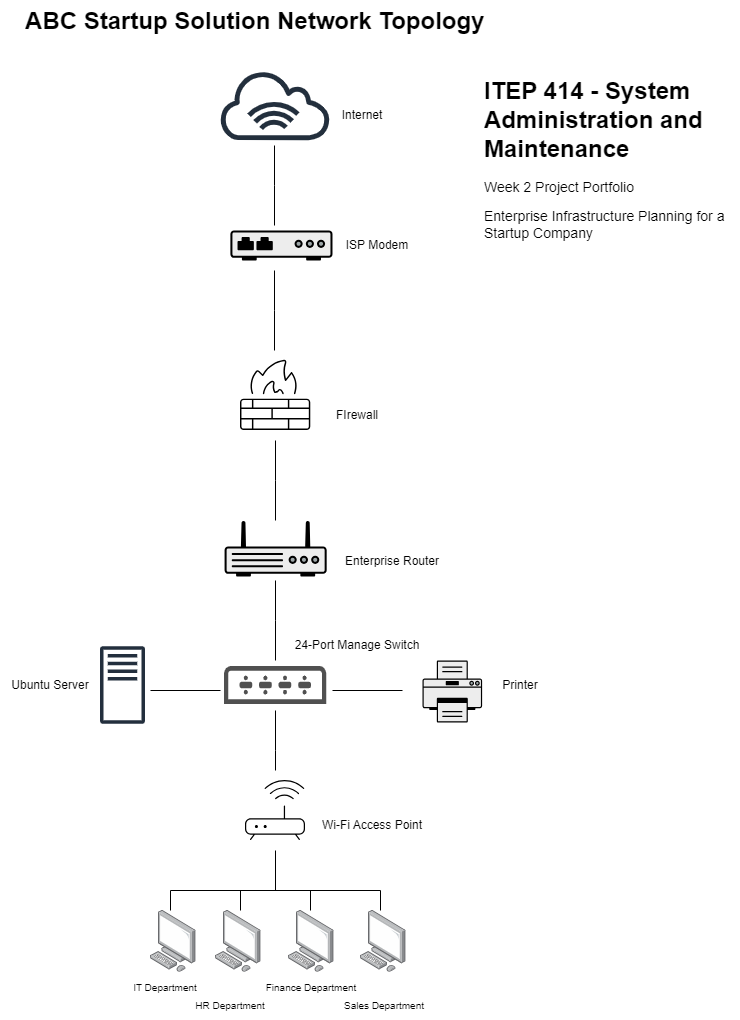

The diagram above was exported from draw.io. Its source (the exported page's mxGraphModel, read from the mxfile embedded in the PNG):
<mxGraphModel dx="1446" dy="916" grid="1" gridSize="10" guides="1" tooltips="1" connect="1" arrows="1" fold="1" page="1" pageScale="1" pageWidth="850" pageHeight="1100" math="0" shadow="0">
  <root>
    <mxCell id="0" />
    <mxCell id="1" parent="0" />
    <mxCell id="U0dN5dn5IqzK7r_3Tqv9-1" parent="1" style="sketch=0;outlineConnect=0;fontColor=#232F3E;gradientColor=none;fillColor=#232F3D;strokeColor=none;dashed=0;verticalLabelPosition=bottom;verticalAlign=top;align=center;html=1;fontSize=12;fontStyle=0;aspect=fixed;pointerEvents=1;shape=mxgraph.aws4.internet_alt1;" value="" vertex="1">
      <mxGeometry height="70.15" width="114" x="368" y="110" as="geometry" />
    </mxCell>
    <mxCell id="U0dN5dn5IqzK7r_3Tqv9-2" parent="1" style="text;html=1;whiteSpace=wrap;strokeColor=none;fillColor=none;align=center;verticalAlign=middle;rounded=0;autosize=1;resizable=0;" value="Internet" vertex="1">
      <mxGeometry height="30" width="60" x="482" y="140" as="geometry" />
    </mxCell>
    <mxCell id="U0dN5dn5IqzK7r_3Tqv9-3" parent="1" style="fillColorStyles=neutralFill;neutralFill=#9DA6A8;shape=mxgraph.networks2.icon;aspect=fixed;fillColor=#EDEDED;strokeColor=#000000;gradientColor=#5B6163;network2IconShadow=1;network2bgFillColor=none;labelPosition=center;verticalLabelPosition=bottom;align=center;verticalAlign=top;network2Icon=mxgraph.networks2.modem;network2IconYOffset=0.0131;network2IconW=1;network2IconH=0.2938;" value="" vertex="1">
      <mxGeometry height="30" width="102.11" x="379.89" y="270" as="geometry" />
    </mxCell>
    <mxCell id="U0dN5dn5IqzK7r_3Tqv9-4" parent="1" style="text;html=1;whiteSpace=wrap;strokeColor=none;fillColor=none;align=center;verticalAlign=middle;rounded=0;autosize=1;resizable=0;" value="ISP Modem" vertex="1">
      <mxGeometry height="30" width="90" x="482" y="270" as="geometry" />
    </mxCell>
    <mxCell id="U0dN5dn5IqzK7r_3Tqv9-5" edge="1" parent="1" style="endArrow=none;html=1;rounded=0;" value="">
      <mxGeometry height="50" relative="1" width="50" as="geometry">
        <Array as="points">
          <mxPoint x="424" y="225" />
        </Array>
        <mxPoint x="424" y="265" as="sourcePoint" />
        <mxPoint x="424" y="185" as="targetPoint" />
      </mxGeometry>
    </mxCell>
    <mxCell id="U0dN5dn5IqzK7r_3Tqv9-6" edge="1" parent="1" style="endArrow=none;html=1;rounded=0;" value="">
      <mxGeometry height="50" relative="1" width="50" as="geometry">
        <Array as="points">
          <mxPoint x="424" y="350" />
        </Array>
        <mxPoint x="424" y="390" as="sourcePoint" />
        <mxPoint x="424" y="310" as="targetPoint" />
      </mxGeometry>
    </mxCell>
    <mxCell id="U0dN5dn5IqzK7r_3Tqv9-9" parent="1" style="sketch=0;verticalLabelPosition=bottom;sketch=0;aspect=fixed;html=1;verticalAlign=top;strokeColor=none;fillColor=#000000;align=center;outlineConnect=0;pointerEvents=1;shape=mxgraph.citrix2.firewall;" value="" vertex="1">
      <mxGeometry height="70.15" width="70.27" x="390" y="399.85" as="geometry" />
    </mxCell>
    <mxCell id="U0dN5dn5IqzK7r_3Tqv9-10" parent="1" style="text;html=1;whiteSpace=wrap;strokeColor=none;fillColor=none;align=center;verticalAlign=middle;rounded=0;autosize=1;resizable=0;" value="FIrewall" vertex="1">
      <mxGeometry height="30" width="70" x="472" y="440" as="geometry" />
    </mxCell>
    <mxCell id="U0dN5dn5IqzK7r_3Tqv9-12" edge="1" parent="1" style="endArrow=none;html=1;rounded=0;" value="">
      <mxGeometry height="50" relative="1" width="50" as="geometry">
        <Array as="points">
          <mxPoint x="425" y="520" />
        </Array>
        <mxPoint x="425" y="560" as="sourcePoint" />
        <mxPoint x="425" y="480" as="targetPoint" />
      </mxGeometry>
    </mxCell>
    <mxCell id="U0dN5dn5IqzK7r_3Tqv9-13" parent="1" style="fillColorStyles=neutralFill;neutralFill=#9DA6A8;shape=mxgraph.networks2.icon;aspect=fixed;fillColor=#EDEDED;strokeColor=#000000;gradientColor=#5B6163;network2IconShadow=1;network2bgFillColor=none;labelPosition=center;verticalLabelPosition=bottom;align=center;verticalAlign=top;network2Icon=mxgraph.networks2.router;network2IconXOffset=0.0001;network2IconYOffset=-0.1142;network2IconW=1;network2IconH=0.5485;" value="" vertex="1">
      <mxGeometry height="56.01" width="102.11" x="374.08" y="560" as="geometry" />
    </mxCell>
    <mxCell id="U0dN5dn5IqzK7r_3Tqv9-14" parent="1" style="text;html=1;whiteSpace=wrap;strokeColor=none;fillColor=none;align=center;verticalAlign=middle;rounded=0;autosize=1;resizable=0;" value="Enterprise Router" vertex="1">
      <mxGeometry height="30" width="120" x="482" y="586.01" as="geometry" />
    </mxCell>
    <mxCell id="U0dN5dn5IqzK7r_3Tqv9-15" edge="1" parent="1" style="endArrow=none;html=1;rounded=0;" value="">
      <mxGeometry height="50" relative="1" width="50" as="geometry">
        <Array as="points">
          <mxPoint x="425" y="660" />
        </Array>
        <mxPoint x="425" y="700" as="sourcePoint" />
        <mxPoint x="425" y="620" as="targetPoint" />
      </mxGeometry>
    </mxCell>
    <mxCell id="U0dN5dn5IqzK7r_3Tqv9-17" parent="1" style="sketch=0;pointerEvents=1;shadow=0;dashed=0;html=1;strokeColor=none;fillColor=#505050;labelPosition=center;verticalLabelPosition=bottom;verticalAlign=top;outlineConnect=0;align=center;shape=mxgraph.office.devices.switch;" value="" vertex="1">
      <mxGeometry height="38" width="102.11" x="374.08" y="706" as="geometry" />
    </mxCell>
    <mxCell id="U0dN5dn5IqzK7r_3Tqv9-18" parent="1" style="text;html=1;whiteSpace=wrap;strokeColor=none;fillColor=none;align=center;verticalAlign=middle;rounded=0;autosize=1;resizable=0;" value="24-Port Manage Switch" vertex="1">
      <mxGeometry height="30" width="150" x="432" y="670" as="geometry" />
    </mxCell>
    <mxCell id="U0dN5dn5IqzK7r_3Tqv9-19" edge="1" parent="1" style="endArrow=none;html=1;rounded=0;" value="">
      <mxGeometry height="50" relative="1" width="50" as="geometry">
        <mxPoint x="300" y="730" as="sourcePoint" />
        <mxPoint x="370" y="730" as="targetPoint" />
      </mxGeometry>
    </mxCell>
    <mxCell id="U0dN5dn5IqzK7r_3Tqv9-20" parent="1" style="sketch=0;outlineConnect=0;fontColor=#232F3E;gradientColor=none;fillColor=#232F3D;strokeColor=none;dashed=0;verticalLabelPosition=bottom;verticalAlign=top;align=center;html=1;fontSize=12;fontStyle=0;aspect=fixed;pointerEvents=1;shape=mxgraph.aws4.traditional_server;" value="" vertex="1">
      <mxGeometry height="78" width="45" x="250" y="686" as="geometry" />
    </mxCell>
    <mxCell id="U0dN5dn5IqzK7r_3Tqv9-21" parent="1" style="text;html=1;whiteSpace=wrap;strokeColor=none;fillColor=none;align=center;verticalAlign=middle;rounded=0;autosize=1;resizable=0;" value="Ubuntu Server" vertex="1">
      <mxGeometry height="30" width="100" x="150" y="710" as="geometry" />
    </mxCell>
    <mxCell id="U0dN5dn5IqzK7r_3Tqv9-22" parent="1" style="fillColorStyles=neutralFill;neutralFill=#9DA6A8;shape=mxgraph.networks2.icon;aspect=fixed;fillColor=#EDEDED;strokeColor=#000000;gradientColor=#5B6163;network2IconShadow=1;network2bgFillColor=none;labelPosition=center;verticalLabelPosition=bottom;align=center;verticalAlign=top;network2Icon=mxgraph.networks2.printer;network2IconW=1;network2IconH=1.04;" value="" vertex="1">
      <mxGeometry height="62" width="59.62" x="572" y="700" as="geometry" />
    </mxCell>
    <mxCell id="U0dN5dn5IqzK7r_3Tqv9-24" parent="1" style="text;html=1;whiteSpace=wrap;strokeColor=none;fillColor=none;align=center;verticalAlign=middle;rounded=0;autosize=1;resizable=0;" value="Printer" vertex="1">
      <mxGeometry height="30" width="60" x="640" y="710" as="geometry" />
    </mxCell>
    <mxCell id="U0dN5dn5IqzK7r_3Tqv9-25" edge="1" parent="1" style="endArrow=none;html=1;rounded=0;" value="">
      <mxGeometry height="50" relative="1" width="50" as="geometry">
        <mxPoint x="482" y="730" as="sourcePoint" />
        <mxPoint x="552" y="730" as="targetPoint" />
      </mxGeometry>
    </mxCell>
    <mxCell id="U0dN5dn5IqzK7r_3Tqv9-26" edge="1" parent="1" style="endArrow=none;html=1;rounded=0;" value="">
      <mxGeometry height="50" relative="1" width="50" as="geometry">
        <Array as="points">
          <mxPoint x="425" y="790" />
        </Array>
        <mxPoint x="425" y="810" as="sourcePoint" />
        <mxPoint x="425" y="750" as="targetPoint" />
      </mxGeometry>
    </mxCell>
    <mxCell id="U0dN5dn5IqzK7r_3Tqv9-27" parent="1" style="sketch=0;verticalLabelPosition=bottom;sketch=0;aspect=fixed;html=1;verticalAlign=top;strokeColor=none;fillColor=#000000;align=center;outlineConnect=0;pointerEvents=1;shape=mxgraph.citrix2.wifi_router;" value="" vertex="1">
      <mxGeometry height="60.12" width="60" x="395" y="820" as="geometry" />
    </mxCell>
    <mxCell id="U0dN5dn5IqzK7r_3Tqv9-28" parent="1" style="text;html=1;whiteSpace=wrap;strokeColor=none;fillColor=none;align=center;verticalAlign=middle;rounded=0;autosize=1;resizable=0;" value="Wi-Fi Access Point" vertex="1">
      <mxGeometry height="30" width="120" x="462" y="850.12" as="geometry" />
    </mxCell>
    <mxCell id="U0dN5dn5IqzK7r_3Tqv9-30" edge="1" parent="1" style="endArrow=none;html=1;rounded=0;" value="">
      <mxGeometry height="50" relative="1" width="50" as="geometry">
        <Array as="points" />
        <mxPoint x="425" y="930" as="sourcePoint" />
        <mxPoint x="425" y="890" as="targetPoint" />
      </mxGeometry>
    </mxCell>
    <mxCell id="U0dN5dn5IqzK7r_3Tqv9-31" edge="1" parent="1" style="endArrow=none;html=1;rounded=0;" value="">
      <mxGeometry height="50" relative="1" width="50" as="geometry">
        <mxPoint x="320" y="930" as="sourcePoint" />
        <mxPoint x="530" y="930" as="targetPoint" />
      </mxGeometry>
    </mxCell>
    <mxCell id="U0dN5dn5IqzK7r_3Tqv9-32" edge="1" parent="1" style="endArrow=none;html=1;rounded=0;" value="">
      <mxGeometry height="50" relative="1" width="50" as="geometry">
        <mxPoint x="320" y="950" as="sourcePoint" />
        <mxPoint x="320" y="930" as="targetPoint" />
      </mxGeometry>
    </mxCell>
    <mxCell id="U0dN5dn5IqzK7r_3Tqv9-33" edge="1" parent="1" style="endArrow=none;html=1;rounded=0;" value="">
      <mxGeometry height="50" relative="1" width="50" as="geometry">
        <mxPoint x="530" y="950" as="sourcePoint" />
        <mxPoint x="530" y="930" as="targetPoint" />
      </mxGeometry>
    </mxCell>
    <mxCell id="U0dN5dn5IqzK7r_3Tqv9-34" edge="1" parent="1" style="endArrow=none;html=1;rounded=0;" value="">
      <mxGeometry height="50" relative="1" width="50" as="geometry">
        <mxPoint x="390" y="950" as="sourcePoint" />
        <mxPoint x="390" y="930" as="targetPoint" />
      </mxGeometry>
    </mxCell>
    <mxCell id="U0dN5dn5IqzK7r_3Tqv9-35" edge="1" parent="1" style="endArrow=none;html=1;rounded=0;" value="">
      <mxGeometry height="50" relative="1" width="50" as="geometry">
        <mxPoint x="460" y="950" as="sourcePoint" />
        <mxPoint x="460" y="930" as="targetPoint" />
      </mxGeometry>
    </mxCell>
    <mxCell id="U0dN5dn5IqzK7r_3Tqv9-36" parent="1" style="image;points=[];aspect=fixed;html=1;align=center;shadow=0;dashed=0;image=img/lib/allied_telesis/computer_and_terminals/Personal_Computer.svg;" value="" vertex="1">
      <mxGeometry height="61.800000000000004" width="45.6" x="300" y="950" as="geometry" />
    </mxCell>
    <mxCell id="U0dN5dn5IqzK7r_3Tqv9-37" parent="1" style="image;points=[];aspect=fixed;html=1;align=center;shadow=0;dashed=0;image=img/lib/allied_telesis/computer_and_terminals/Personal_Computer.svg;" value="" vertex="1">
      <mxGeometry height="61.800000000000004" width="45.6" x="365" y="950" as="geometry" />
    </mxCell>
    <mxCell id="U0dN5dn5IqzK7r_3Tqv9-38" parent="1" style="image;points=[];aspect=fixed;html=1;align=center;shadow=0;dashed=0;image=img/lib/allied_telesis/computer_and_terminals/Personal_Computer.svg;" value="" vertex="1">
      <mxGeometry height="61.800000000000004" width="45.6" x="438" y="950" as="geometry" />
    </mxCell>
    <mxCell id="U0dN5dn5IqzK7r_3Tqv9-39" parent="1" style="image;points=[];aspect=fixed;html=1;align=center;shadow=0;dashed=0;image=img/lib/allied_telesis/computer_and_terminals/Personal_Computer.svg;" value="" vertex="1">
      <mxGeometry height="61.800000000000004" width="45.6" x="510" y="950" as="geometry" />
    </mxCell>
    <mxCell id="U0dN5dn5IqzK7r_3Tqv9-40" parent="1" style="text;html=1;whiteSpace=wrap;strokeColor=none;fillColor=none;align=center;verticalAlign=middle;rounded=0;autosize=1;resizable=0;fontSize=10;" value="IT Department" vertex="1">
      <mxGeometry height="30" width="90" x="270" y="1011.8" as="geometry" />
    </mxCell>
    <mxCell id="U0dN5dn5IqzK7r_3Tqv9-41" parent="1" style="text;html=1;whiteSpace=wrap;strokeColor=none;fillColor=none;align=center;verticalAlign=middle;rounded=0;autosize=1;resizable=0;fontSize=10;" value="HR Department" vertex="1">
      <mxGeometry height="30" width="90" x="335" y="1030" as="geometry" />
    </mxCell>
    <mxCell id="U0dN5dn5IqzK7r_3Tqv9-42" parent="1" style="text;html=1;whiteSpace=wrap;strokeColor=none;fillColor=none;align=center;verticalAlign=middle;rounded=0;autosize=1;resizable=0;fontSize=10;" value="Finance Department" vertex="1">
      <mxGeometry height="30" width="110" x="405.8" y="1011.8" as="geometry" />
    </mxCell>
    <mxCell id="U0dN5dn5IqzK7r_3Tqv9-43" parent="1" style="text;html=1;whiteSpace=wrap;strokeColor=none;fillColor=none;align=center;verticalAlign=middle;rounded=0;autosize=1;resizable=0;fontSize=10;" value="Sales Department" vertex="1">
      <mxGeometry height="30" width="100" x="483.6" y="1030" as="geometry" />
    </mxCell>
    <mxCell id="U0dN5dn5IqzK7r_3Tqv9-45" parent="1" style="text;html=1;whiteSpace=wrap;overflow=hidden;rounded=0;" value="&lt;h1 style=&quot;margin-top: 0px;&quot;&gt;ABC Startup Solution Network Topology&lt;/h1&gt;" vertex="1">
      <mxGeometry height="50" width="515.92" x="172.99" y="40" as="geometry" />
    </mxCell>
    <mxCell id="U0dN5dn5IqzK7r_3Tqv9-46" parent="1" style="text;html=1;whiteSpace=wrap;overflow=hidden;rounded=0;" value="&lt;h1 style=&quot;margin-top: 0px;&quot;&gt;ITEP 414 - System Administration and Maintenance&lt;/h1&gt;&lt;p&gt;&lt;font style=&quot;font-size: 14px;&quot;&gt;Week 2 Project Portfolio&lt;/font&gt;&lt;/p&gt;&lt;p&gt;&lt;font style=&quot;font-size: 14px;&quot;&gt;Enterprise Infrastructure Planning for a Startup Company&lt;/font&gt;&lt;/p&gt;" vertex="1">
      <mxGeometry height="200" width="258" x="632" y="110" as="geometry" />
    </mxCell>
  </root>
</mxGraphModel>